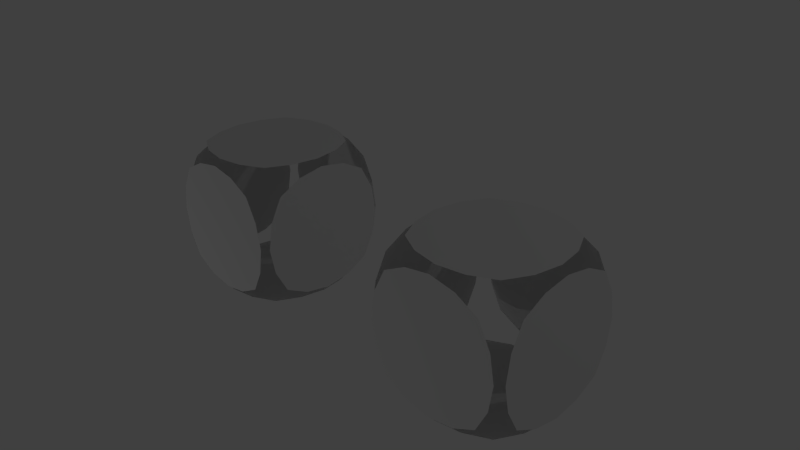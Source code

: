 # Source: sample_basic_model.blend  (saved by Blender 2.76.0; exported with 4.5.12 LTS)
import bpy
from mathutils import Matrix  # noqa: F401  (used for matrix-valued properties, if any)

bpy.ops.wm.read_factory_settings(use_empty=True)
scene = bpy.context.scene
scene.name = 'Scene'

# ---- collections
col_collection_1 = bpy.data.collections.new('Collection 1'); scene.collection.children.link(col_collection_1)

# ---- materials (node trees are filled in below, after node groups)
mat_material = bpy.data.materials.new('Material')
mat_material.alpha_threshold = 0.0
mat_material.use_transparent_shadow = False
mat_material.roughness = 0.5
mat_material.line_color = (0.0, 0.0, 0.0, 1.0)

# ---- material node trees

# ---- world
world_world = bpy.data.worlds.new('World'); scene.world = world_world
world_world.color = (0.05088, 0.05088, 0.05088)
world_world.use_sun_shadow = False
world_world.sun_shadow_jitter_overblur = 0.0
world_world.cycles.sampling_method = 'MANUAL'
world_world.cycles.sample_map_resolution = 256

# ---- cameras
cam_camera = bpy.data.cameras.new('Camera')
cam_camera.clip_end = 100.0
cam_camera.lens = 35.0
cam_camera.sensor_width = 32.0
cam_camera.sensor_height = 18.0
cam_camera.ortho_scale = 7.314
cam_camera.dof.focus_distance = 0.0
cam_camera.dof.aperture_fstop = 128.0

# ---- lights
light_lamp = bpy.data.lights.new('Lamp', 'POINT')
light_lamp.transmission_factor = 0.0
light_lamp.cutoff_distance = 30.0
light_lamp.energy = 100.0
light_lamp.shadow_buffer_clip_start = 1.001
light_lamp.shadow_soft_size = 0.1
light_lamp.shadow_maximum_resolution = 0.006
light_lamp.use_absolute_resolution = True
light_lamp.cycles.use_multiple_importance_sampling = False

# ---- meshes
me_cube2 = bpy.data.meshes.new('Cube2')
me_cube2.from_pydata([(1.0, -1.0, -1.0), (-1.0, 1.0, -1.0), (1.0, 1.0, -1.0), (-1.0, -1.0, -1.0), (1.0, 1.0, 1.0), (1.0, -1.0, 1.0), (-1.0, -1.0, 1.0), (-1.0, 1.0, 1.0), (1.0, 1.0, -1.0), (-1.0, 1.0, -1.0), (1.0, 1.0, 1.0), (-1.0, 1.0, 1.0), (1.0, 1.0, -1.0), (1.0, -1.0, -1.0), (1.0, 1.0, 1.0), (1.0, -1.0, 1.0), (1.0, -1.0, -1.0), (-1.0, -1.0, -1.0), (-1.0, 1.0, -1.0), (-1.0, -1.0, -1.0), (1.0, -1.0, 1.0), (-1.0, -1.0, 1.0), (-1.0, -1.0, 1.0), (-1.0, 1.0, 1.0)], [], [(0, 20, 21, 19), (10, 8, 9, 11), (2, 16, 17, 18), (3, 22, 23, 1), (12, 14, 15, 13), (4, 7, 6, 5)])
_uv = me_cube2.uv_layers.new(name='UVMap')
_uv.uv.foreach_set('vector', [0.9961, 0.001953, 0.9961, 0.9961, 0.001953, 0.9961, 0.001953, 0.001953, 0.001953, 0.9961, 0.001953, 0.001953, 0.9961, 0.001953, 0.9961, 0.9961, 0.9961, 0.9961, 0.001953, 0.9961, 0.001953, 0.001953, 0.9961, 0.001953, 0.9961, 0.001953, 0.9961, 0.9961, 0.001953, 0.9961, 0.001953, 0.001953, 0.9961, 0.001953, 0.9961, 0.9961, 0.001953, 0.9961, 0.001953, 0.001953, 0.001953, 0.9961, 0.001953, 0.001953, 0.9961, 0.001953, 0.9961, 0.9961])
me_cube2.materials.append(mat_material)
me_cube2.use_remesh_preserve_volume = False
me_cube2.use_remesh_preserve_attributes = False
me_cube2.use_mirror_vertex_groups = False
me_cube2.update()
me_cube = bpy.data.meshes.new('Cube')
me_cube.from_pydata([(1.0, -1.0, -1.0), (-1.0, 1.0, -1.0), (1.0, 1.0, -1.0), (-1.0, -1.0, -1.0), (1.0, 1.0, 1.0), (1.0, -1.0, 1.0), (-1.0, -1.0, 1.0), (-1.0, 1.0, 1.0), (1.0, 1.0, -1.0), (-1.0, 1.0, -1.0), (1.0, 1.0, 1.0), (-1.0, 1.0, 1.0), (1.0, 1.0, -1.0), (1.0, -1.0, -1.0), (1.0, 1.0, 1.0), (1.0, -1.0, 1.0), (1.0, -1.0, -1.0), (-1.0, -1.0, -1.0), (-1.0, 1.0, -1.0), (-1.0, -1.0, -1.0), (1.0, -1.0, 1.0), (-1.0, -1.0, 1.0), (-1.0, -1.0, 1.0), (-1.0, 1.0, 1.0)], [], [(0, 20, 21, 19), (10, 8, 9, 11), (2, 16, 17, 18), (3, 22, 23, 1), (12, 14, 15, 13), (4, 7, 6, 5)])
_uv = me_cube.uv_layers.new(name='UVMap')
_uv.uv.foreach_set('vector', [0.6547, 0.3125, 0.6547, 0.5917, 0.3755, 0.5917, 0.3755, 0.3125, 0.3735, 0.9723, 0.3735, 0.6931, 0.6528, 0.6931, 0.6528, 0.9723, 0.9795, 0.591, 0.7003, 0.591, 0.7003, 0.3118, 0.9795, 0.3118, 0.3213, 0.3125, 0.3213, 0.5917, 0.04211, 0.5917, 0.04211, 0.3125, 0.3207, 0.6925, 0.3207, 0.9717, 0.04147, 0.9717, 0.04147, 0.6925, 0.9822, 0.6911, 0.9822, 0.9703, 0.7029, 0.9703, 0.7029, 0.6911])
me_cube.materials.append(mat_material)
me_cube.use_remesh_preserve_volume = False
me_cube.use_remesh_preserve_attributes = False
me_cube.use_mirror_vertex_groups = False
me_cube.update()

# ---- objects
ob_cube_001 = bpy.data.objects.new('Cube.001', me_cube2)
ob_lamp_001 = bpy.data.objects.new('Lamp.001', light_lamp)
ob_cube = bpy.data.objects.new('Cube', me_cube)
ob_lamp = bpy.data.objects.new('Lamp', light_lamp)
ob_camera = bpy.data.objects.new('Camera', cam_camera)

# ---- transforms, parenting, visibility, modifiers, constraints
ob_cube_001.location = (-2.016, 0.01581, -0.0001734)
ob_cube_001.lock_rotations_4d = False
ob_cube_001.empty_display_type = 'ARROWS'
ob_cube_001.lineart.crease_threshold = 0.0
_m = ob_cube_001.modifiers.new('Subsurf', 'SUBSURF')
_m.uv_smooth = 'PRESERVE_CORNERS'
_m.quality = 2
_m.show_only_control_edges = False
ob_lamp_001.location = (-6.615, -7.792, -4.765)
ob_lamp_001.rotation_euler = (0.6503, 0.05522, 1.866)
ob_lamp_001.lock_rotations_4d = False
ob_lamp_001.empty_display_type = 'ARROWS'
ob_lamp_001.color = (0.0, 0.0, 0.0, 0.0)
ob_lamp_001.lineart.crease_threshold = 0.0
ob_cube.location = (2.0, 0.0, 0.0)
ob_cube.lock_rotations_4d = False
ob_cube.empty_display_type = 'ARROWS'
ob_cube.lineart.crease_threshold = 0.0
_m = ob_cube.modifiers.new('Subsurf', 'SUBSURF')
_m.uv_smooth = 'PRESERVE_CORNERS'
_m.quality = 2
_m.show_only_control_edges = False
ob_lamp.location = (7.844, 8.18, 7.914)
ob_lamp.rotation_euler = (0.6503, 0.05522, 1.866)
ob_lamp.lock_rotations_4d = False
ob_lamp.empty_display_type = 'ARROWS'
ob_lamp.color = (0.0, 0.0, 0.0, 0.0)
ob_lamp.lineart.crease_threshold = 0.0
ob_camera.location = (7.481, -6.508, 5.344)
ob_camera.rotation_euler = (1.109, 0.01082, 0.8149)
ob_camera.lock_rotations_4d = False
ob_camera.empty_display_type = 'ARROWS'
ob_camera.color = (0.0, 0.0, 0.0, 0.0)
ob_camera.display_type = 'WIRE'
ob_camera.lineart.crease_threshold = 0.0

# ---- collection membership
col_collection_1.objects.link(ob_cube_001)
col_collection_1.objects.link(ob_lamp_001)
col_collection_1.objects.link(ob_cube)
col_collection_1.objects.link(ob_lamp)
col_collection_1.objects.link(ob_camera)

# ---- scene / render settings (as saved in the file)
scene.camera = ob_camera
scene.frame_start = 1; scene.frame_end = 250; scene.frame_set(1)
scene.render.engine = 'BLENDER_EEVEE_NEXT'
scene.render.resolution_percentage = 50
scene.render.dither_intensity = 0.0
scene.cycles.use_denoising = False
scene.cycles.samples = 10
scene.cycles.sampling_pattern = 'TABULATED_SOBOL'
scene.cycles.light_sampling_threshold = 0.0
scene.cycles.use_adaptive_sampling = False
scene.cycles.use_light_tree = False
scene.cycles.blur_glossy = 0.0
scene.cycles.pixel_filter_type = 'GAUSSIAN'
scene.cycles.sample_clamp_indirect = 0.0
scene.view_settings.view_transform = 'Standard'
bpy.context.view_layer.update()
